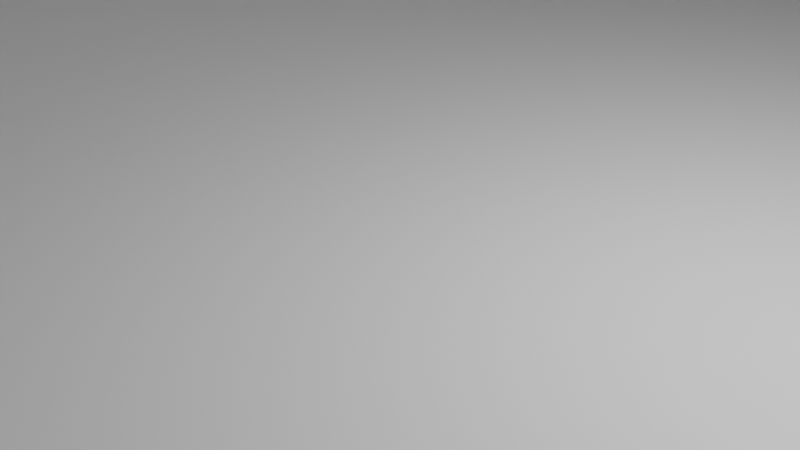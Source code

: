 # Source: house.blend  (saved by Blender 3.3.6; exported with 4.5.12 LTS)
import bpy
from mathutils import Matrix  # noqa: F401  (used for matrix-valued properties, if any)

bpy.ops.wm.read_factory_settings(use_empty=True)
scene = bpy.context.scene
scene.name = 'Scene'

# ---- collections
col_collection = bpy.data.collections.new('Collection'); scene.collection.children.link(col_collection)

# ---- materials (node trees are filled in below, after node groups)
mat_material = bpy.data.materials.new('Material')
mat_material.alpha_threshold = 0.0
mat_material.use_transparent_shadow = False
mat_material.roughness = 0.5
mat_material.line_color = (0.0, 0.0, 0.0, 1.0)

# ---- material node trees
mat_material.use_nodes = True; mat_material.node_tree.nodes.clear()
_N = mat_material.node_tree.nodes; _L = mat_material.node_tree.links
n0 = _N.new('ShaderNodeOutputMaterial'); n0.name = 'Material Output'; n0.location = (300, 300)
n1 = _N.new('ShaderNodeBsdfPrincipled'); n1.name = 'Principled BSDF'; n1.location = (10, 300)
n1.distribution = 'GGX'
n1.subsurface_method = 'RANDOM_WALK_SKIN'
n1.inputs[3].default_value = 1.45
n1.inputs[27].default_value = (0.0, 0.0, 0.0, 1.0)
n1.inputs[28].default_value = 1.0
_L.new(n1.outputs[0], n0.inputs[0])
n0.is_active_output = True

# ---- world
world_world = bpy.data.worlds.new('World'); scene.world = world_world
world_world.use_nodes = True; world_world.node_tree.nodes.clear()
_N = world_world.node_tree.nodes; _L = world_world.node_tree.links
n0 = _N.new('ShaderNodeOutputWorld'); n0.name = 'World Output'; n0.location = (300, 300)
n1 = _N.new('ShaderNodeBackground'); n1.name = 'Background'; n1.location = (10, 300)
n1.inputs[0].default_value = (0.05088, 0.05088, 0.05088, 1.0)
_L.new(n1.outputs[0], n0.inputs[0])
n0.is_active_output = True
world_world.color = (0.05088, 0.05088, 0.05088)
world_world.use_sun_shadow = False
world_world.sun_shadow_jitter_overblur = 0.0

# ---- cameras
cam_camera = bpy.data.cameras.new('Camera')
cam_camera.clip_end = 100.0
cam_camera.ortho_scale = 7.314

# ---- lights
light_light = bpy.data.lights.new('Light', 'POINT')
light_light.transmission_factor = 0.0
light_light.energy = 1000.0
light_light.shadow_soft_size = 0.1
light_light.shadow_maximum_resolution = 0.006
light_light.use_absolute_resolution = True

# ---- meshes
me_cube = bpy.data.meshes.new('Cube')
me_cube.from_pydata([(0.9199, 0.1689, 0.5979), (0.9199, 0.1689, 6.618), (0.9199, 0.3154, 0.5979), (0.9199, 0.3154, 6.618), (0.9191, -0.4042, 1.221), (0.9191, -0.4042, 7.241), (0.9191, -0.1763, 1.221), (0.9191, -0.1763, 7.241), (0.9191, -0.1221, 1.221), (0.9191, -0.1221, 7.241), (0.9191, 0.1058, 1.221), (0.9191, 0.1058, 7.241), (0.9122, 0.01815, 12.46), (0.9122, 0.01815, 16.71), (0.9122, 0.1831, 12.46), (0.9122, 0.1831, 16.71), (0.9122, -0.2125, 12.46), (0.9122, -0.2125, 16.71), (0.9122, -0.04757, 12.46), (0.9122, -0.04757, 16.71), (1.289, 0.5958, 1.599), (1.289, 0.5958, 8.007), (1.289, 0.8477, 1.599), (1.289, 0.8477, 8.007), (1.289, -0.8772, 1.599), (1.289, -0.8772, 8.007), (1.289, -0.6253, 1.599), (1.289, -0.6253, 8.007), (1.0, 1.0, 8.89), (1.0, 1.0, -1.0), (1.0, -1.0, 8.89), (1.0, -1.0, -1.0), (-1.0, 1.0, 8.89), (-1.0, 1.0, -1.0), (-1.0, -1.0, 8.89), (-1.0, -1.0, -1.0), (-1.0, 0.4579, -1.0), (-1.0, -0.5026, -1.0), (1.0, 0.4579, 8.89), (1.0, -0.5026, 8.89), (-1.0, -0.5026, 8.89), (-1.0, 0.4579, 8.89), (1.0, -0.5026, -1.0), (1.0, 0.4579, -1.0), (1.364, -1.0, 8.89), (1.364, -1.0, -1.0), (1.364, -0.5026, 8.89), (1.364, -0.5026, -1.0), (1.367, 1.0, 8.89), (1.367, 1.0, -1.0), (1.367, 0.4579, -1.0), (1.367, 0.4579, 8.89), (1.0, 1.0, 0.0535), (-1.0, -1.0, 0.0535), (1.0, -1.0, 0.0535), (-1.0, 1.0, 0.0535), (1.0, 0.4579, -0.3191), (1.0, -0.5026, -0.3191), (-1.0, -0.5026, 0.0535), (-1.0, 0.4579, 0.0535), (1.364, -1.0, 0.0535), (1.364, -0.5026, 0.0535), (1.367, 1.0, 0.0535), (1.367, 0.4579, 0.0535), (-1.0, -1.0, 0.5979), (1.0, 1.0, 0.5979), (1.0, -1.0, 0.5979), (-1.0, 1.0, 0.5979), (1.0, 0.4579, 0.5979), (1.0, -0.5026, 0.5979), (-1.0, -0.5026, 0.5979), (-1.0, 0.4579, 0.5979), (1.364, -1.0, 0.5979), (1.364, -0.5026, 0.5979), (1.367, 1.0, 0.5979), (1.367, 0.4579, 0.5979), (1.352, -0.5026, -1.0), (1.352, 0.4579, -1.0), (1.352, 0.4579, -0.3191), (1.352, -0.5026, -0.3191), (1.178, 0.4579, 0.5979), (1.178, 0.4579, -0.3191), (1.178, -0.5026, 0.5979), (1.178, -0.5026, -0.3191), (1.0, -0.02233, 17.62), (1.0, -0.02233, 17.62), (-1.0, -0.02233, 17.62), (-1.0, -0.02233, 17.62), (1.0, -0.02233, 17.62), (1.0, -0.02233, 17.62), (-1.0, -0.02233, 17.62), (-1.0, -0.02233, 17.62), (1.0, -0.7513, 14.87), (-1.0, -0.7513, 14.87), (1.0, -0.7513, 14.87), (-1.0, 0.729, 14.87), (-1.0, 0.729, 14.87), (1.0, 0.729, 14.87), (1.0, 0.729, 14.87), (-1.0, -0.7513, 14.87), (1.364, -0.7513, 14.87), (1.364, -0.7513, 14.87), (1.367, 0.729, 14.87), (1.367, 0.729, 14.87), (1.0, 0.4579, 13.28), (1.0, -0.5026, 13.28), (-1.0, -0.5026, 13.28), (-1.0, 0.4579, 13.28), (1.0, -0.02233, 22.01), (1.0, -0.02233, 22.01), (-1.0, -0.02233, 22.01), (-1.0, -0.02233, 22.01), (1.0, -0.04757, 16.71), (1.0, 0.1831, 16.71), (1.0, 0.01815, 16.71), (1.0, -0.2125, 16.71), (1.0, -0.2125, 13.28), (1.0, -0.2125, 12.46), (1.0, 0.1831, 13.28), (1.0, 0.1831, 12.46), (1.0, 0.01815, 13.28), (1.0, 0.01815, 12.46), (1.0, -0.04757, 13.28), (1.0, -0.04757, 12.46), (1.367, 0.5958, 8.007), (1.364, -0.8772, 8.007), (1.367, 0.8477, 8.007), (1.364, -0.6253, 8.007), (1.367, 0.8477, 1.599), (1.364, -0.6253, 1.599), (1.364, -0.8772, 1.599), (1.367, 0.5958, 1.599), (1.0, -0.1763, 7.241), (1.0, -0.4042, 1.221), (1.0, -0.4042, 7.241), (1.0, -0.1763, 1.221), (1.0, 0.1058, 1.221), (1.0, -0.1221, 7.241), (1.0, -0.1221, 1.221), (1.0, 0.1058, 7.241), (1.0, 0.1689, 0.5979), (1.0, 0.1689, 6.618), (1.0, 0.3154, 6.618), (1.0, 0.3154, 0.5979), (1.0, 0.2328, 0.5979), (1.0, 0.1689, 0.5979), (1.009, 0.1689, 0.5979), (1.009, 0.1689, 6.618), (1.009, 0.3154, 6.618), (1.009, 0.3154, 0.5979), (1.009, 0.2328, 0.5979), (1.0, -0.2125, 12.1), (1.0, -0.04757, 12.1), (1.0, 0.1831, 12.09), (1.0, 0.01815, 12.09), (1.0, -1.007, 9.032), (-1.0, -1.007, 9.032), (1.364, -1.007, 9.032), (1.0, -0.7584, 15.01), (-1.0, -0.7584, 15.01), (1.364, -0.7584, 15.01), (-1.0, -0.4954, 9.032), (1.0, -0.4954, 9.032), (1.364, -0.4954, 9.032), (-1.0, -0.7441, 15.01), (1.0, -0.7441, 15.01), (1.364, -0.7441, 15.01), (1.0, -1.016, 8.499), (-1.0, -1.016, 8.499), (1.364, -1.016, 8.499), (-1.0, -1.023, 8.641), (1.0, -1.023, 8.641), (1.364, -1.023, 8.641), (1.364, -0.4863, 8.499), (1.0, -0.4863, 8.499), (1.364, -0.4791, 8.641), (1.0, -0.4791, 8.641), (1.015, 0.7375, 15.05), (1.015, 1.009, 9.076), (-0.9849, 1.009, 9.076), (-0.9849, 0.7375, 15.05), (1.382, 1.009, 9.076), (-0.9849, -0.7427, 15.05), (-0.9849, -0.7427, 15.05), (1.382, 0.7375, 15.05), (-1.0, 0.4476, 9.113), (1.0, 0.4476, 9.113), (1.367, 0.4476, 9.113), (-1.0, 0.7186, 15.09), (1.0, 0.7186, 15.09), (1.367, 0.7186, 15.09), (1.367, 0.4409, 8.514), (1.0, 0.4409, 8.514), (1.367, 0.4306, 8.738), (1.0, 0.4306, 8.738), (1.367, 1.017, 8.514), (1.382, 1.026, 8.7), (-1.0, 1.017, 8.514), (1.0, 1.017, 8.514), (-0.9849, 1.026, 8.7), (1.015, 1.026, 8.7), (1.027, -0.2125, 12.46), (1.027, -0.04757, 12.46), (1.027, 0.01815, 12.46), (1.027, 0.1831, 12.46), (1.027, -0.2125, 12.1), (1.027, -0.04757, 12.1), (1.027, 0.01815, 12.09), (1.027, 0.1831, 12.09), (1.337, -0.5026, 8.89), (1.337, -1.0, 8.89), (1.337, -0.7513, 14.87), (1.337, -0.7513, 14.87), (1.34, 1.0, 8.89), (1.34, 0.4579, 8.89), (1.34, 0.729, 14.87), (1.34, 0.729, 14.87), (-1.0, -0.518, 13.68), (1.0, -0.518, 13.68), (-1.0, -0.0378, 22.41), (1.0, -0.0378, 22.41), (-1.0, 0.4734, 13.68), (1.0, 0.4734, 13.68), (-1.0, -0.006848, 22.41), (1.0, -0.006848, 22.41), (-1.0, 0.4877, 12.73), (1.0, 0.4877, 12.73), (-1.0, 0.5032, 13.14), (1.0, 0.5032, 13.14), (-1.0, -0.5323, 12.73), (1.0, -0.5323, 12.73), (-1.0, -0.5478, 13.14), (1.0, -0.5478, 13.14), (1.0, -0.5026, 11.74), (1.0, 0.4579, 11.74), (-1.0, 0.4579, 11.74), (-1.0, -0.5026, 11.74)], [(84, 85), (88, 89), (90, 91), (91, 88), (0, 145), (182, 183)], [(0, 2, 3, 1), (4, 6, 7, 5), (6, 135, 132, 7), (6, 4, 133, 135), (8, 10, 11, 9), (10, 136, 139, 11), (10, 8, 138, 136), (12, 14, 15, 13), (14, 119, 118, 113, 15), (14, 12, 121, 119), (16, 18, 19, 17), (18, 123, 122, 112, 19), (18, 16, 117, 123), (20, 22, 23, 21), (22, 128, 126, 23), (22, 20, 131, 128), (24, 26, 27, 25), (26, 129, 127, 27), (26, 24, 130, 129), (102, 103, 216, 215), (66, 30, 34, 64), (71, 41, 32, 67), (37, 42, 31, 35), (54, 31, 45, 60), (67, 32, 28, 65), (43, 29, 49, 50), (68, 38, 139, 136, 138, 135, 133, 69, 144, 143), (33, 29, 43, 36), (36, 43, 42, 37), (64, 34, 40, 70), (70, 40, 41, 71), (100, 46, 163, 166), (73, 46, 127, 129, 130, 72), (99, 94, 165, 164), (31, 42, 47, 45), (69, 39, 46, 73), (74, 48, 126, 128, 131, 75), (56, 43, 50, 63), (65, 28, 48, 74), (29, 52, 62, 49), (68, 56, 63, 75), (49, 62, 63, 50), (42, 57, 61, 47), (47, 61, 60, 45), (37, 58, 59, 36), (35, 53, 58, 37), (42, 43, 77, 76), (33, 55, 52, 29), (66, 54, 60, 72), (36, 59, 55, 33), (31, 54, 53, 35), (30, 66, 72, 44), (38, 68, 75, 51), (52, 65, 74, 62), (62, 74, 75, 63), (57, 69, 73, 61), (61, 73, 72, 60), (58, 70, 71, 59), (53, 64, 70, 58), (69, 57, 83, 82), (55, 67, 65, 52), (59, 71, 67, 55), (54, 66, 64, 53), (77, 78, 79, 76), (56, 57, 79, 78), (43, 56, 78, 77), (57, 42, 76, 79), (81, 80, 82, 83), (57, 56, 81, 83), (56, 68, 80, 81), (68, 143, 144, 69, 82, 80), (234, 235, 107, 104), (233, 234, 104, 118, 119, 121, 120, 122, 123, 117, 116, 105), (235, 236, 106, 107), (94, 99, 93, 92), (97, 96, 95, 98), (94, 92, 101, 100), (97, 98, 103, 102), (41, 38, 186, 185), (101, 44, 210, 212), (32, 41, 95, 96), (51, 103, 190, 187), (40, 34, 93, 99), (92, 93, 159, 158), (93, 34, 156, 159), (107, 106, 110, 111), (105, 116, 115, 112, 122, 120, 114, 113, 118, 104, 108, 109), (107, 111, 223, 221), (105, 109, 220, 218), (236, 233, 105, 106), (86, 87, 111, 110), (131, 20, 21, 124), (134, 5, 7, 132), (138, 8, 9, 137), (72, 130, 125, 127, 46, 44), (124, 21, 23, 126), (69, 133, 134, 132, 135, 138, 137, 139, 38, 39), (121, 12, 13, 114, 120), (141, 1, 3, 142), (75, 131, 124, 126, 48, 51), (114, 13, 15, 113), (125, 25, 27, 127), (133, 4, 5, 134), (137, 9, 11, 139), (115, 17, 19, 112), (117, 16, 17, 115, 116), (130, 24, 25, 125), (141, 142, 148, 147), (140, 143, 149, 146), (143, 142, 148, 149), (140, 141, 147, 146), (144, 143, 149, 150), (153, 154, 207, 208), (119, 153, 208, 204), (155, 157, 160, 158), (156, 155, 158, 159), (44, 101, 160, 157), (101, 92, 158, 160), (155, 156, 170, 171), (34, 30, 167, 168), (163, 162, 165, 166), (162, 161, 164, 165), (40, 99, 164, 161), (94, 100, 166, 165), (39, 40, 161, 162), (162, 163, 175, 176), (168, 167, 171, 170), (167, 169, 172, 171), (30, 44, 169, 167), (156, 34, 168, 170), (157, 155, 171, 172), (44, 157, 172, 169), (173, 174, 176, 175), (163, 46, 173, 175), (39, 162, 176, 174), (46, 39, 174, 173), (158, 160, 166, 101, 100, 94, 92, 165), (101, 166, 160), (165, 158, 159, 164), (102, 48, 181, 184), (178, 179, 180, 177), (181, 178, 177, 184), (28, 32, 197, 198), (159, 93, 99, 164), (178, 181, 196, 200), (97, 102, 184, 177), (32, 96, 180, 179), (96, 97, 177, 180), (186, 187, 190, 189), (185, 186, 189, 188), (103, 98, 189, 190), (95, 41, 185, 188), (51, 187, 193, 191), (98, 95, 188, 189), (192, 191, 193, 194), (187, 186, 194, 193), (186, 38, 192, 194), (38, 51, 191, 192), (195, 198, 200, 196), (198, 197, 199, 200), (48, 28, 198, 195), (179, 178, 200, 199), (32, 179, 199, 197), (181, 48, 195, 196), (188, 180, 177, 184, 190, 189), (184, 102, 103, 190), (188, 95, 96, 180), (201, 202, 206, 205), (203, 204, 208, 207), (151, 117, 201, 205), (121, 119, 204, 203), (154, 121, 203, 207), (123, 152, 206, 202), (152, 151, 205, 206), (117, 123, 202, 201), (210, 209, 211, 212), (46, 100, 211, 209), (44, 46, 209, 210), (100, 101, 212, 211), (214, 213, 215, 216), (103, 51, 214, 216), (51, 48, 213, 214), (48, 102, 215, 213), (217, 218, 220, 219), (109, 110, 219, 220), (106, 105, 230, 229), (110, 106, 217, 219), (222, 221, 223, 224), (108, 104, 222, 224), (111, 108, 224, 223), (222, 104, 226, 228), (226, 225, 227, 228), (221, 222, 228, 227), (107, 221, 227, 225), (104, 107, 225, 226), (229, 230, 232, 231), (218, 217, 231, 232), (217, 106, 229, 231), (105, 218, 232, 230), (220, 219, 223, 224), (224, 108, 109, 220), (219, 110, 111, 223), (40, 39, 233, 236), (41, 40, 236, 235), (39, 38, 234, 233), (38, 41, 235, 234)])
_uv = me_cube.uv_layers.new(name='UVMap')
_uv.uv.foreach_set('vector', [0.375, 0.0, 0.375, 0.25, 0.625, 0.25, 0.625, 0.0, 0.375, 0.0, 0.375, 0.25, 0.625, 0.25, 0.625, 0.0, 0.375, 0.25, 0.375, 0.3749, 0.625, 0.3749, 0.625, 0.25, 0.125, 0.5, 0.125, 0.75, 0.2499, 0.75, 0.2499, 0.5, 0.375, 0.0, 0.375, 0.25, 0.625, 0.25, 0.625, 0.0, 0.375, 0.25, 0.375, 0.3749, 0.625, 0.3749, 0.625, 0.25, 0.125, 0.5, 0.125, 0.75, 0.2499, 0.75, 0.2499, 0.5, 0.375, 0.0, 0.375, 0.25, 0.625, 0.25, 0.625, 0.0, 0.375, 0.25, 0.375, 0.3749, 0.4231, 0.3749, 0.625, 0.3749, 0.625, 0.25, 0.125, 0.5, 0.125, 0.75, 0.2499, 0.75, 0.2499, 0.5, 0.375, 0.0, 0.375, 0.25, 0.625, 0.25, 0.625, 0.0, 0.375, 0.25, 0.375, 0.3749, 0.4231, 0.3749, 0.625, 0.3749, 0.625, 0.25, 0.125, 0.5, 0.125, 0.75, 0.2499, 0.75, 0.2499, 0.5, 0.375, 0.0, 0.375, 0.25, 0.625, 0.25, 0.625, 0.0, 0.375, 0.25, 0.375, 0.3633, 0.625, 0.3633, 0.625, 0.25, 0.125, 0.5, 0.125, 0.75, 0.2383, 0.75, 0.2383, 0.5, 0.375, 0.0, 0.375, 0.25, 0.625, 0.25, 0.625, 0.0, 0.375, 0.25, 0.375, 0.3591, 0.625, 0.3591, 0.625, 0.25, 0.125, 0.5, 0.125, 0.75, 0.2341, 0.75, 0.2341, 0.5, 0.625, 0.5, 0.625, 0.5833, 0.625, 0.5833, 0.625, 0.5, 0.4154, 0.75, 0.625, 0.75, 0.625, 1.0, 0.4154, 1.0, 0.4154, 0.1667, 0.625, 0.1667, 0.625, 0.25, 0.4154, 0.25, 0.125, 0.6901, 0.375, 0.6901, 0.375, 0.75, 0.125, 0.75, 0.4016, 0.75, 0.375, 0.75, 0.375, 0.75, 0.4016, 0.75, 0.4154, 0.25, 0.625, 0.25, 0.625, 0.5, 0.4154, 0.5, 0.375, 0.5833, 0.375, 0.5, 0.375, 0.5, 0.375, 0.5833, 0.4154, 0.5833, 0.625, 0.5833, 0.5833, 0.6225, 0.4311, 0.6225, 0.4311, 0.6478, 0.4311, 0.6538, 0.4311, 0.6791, 0.4154, 0.6901, 0.4154, 0.6084, 0.4154, 0.5992, 0.125, 0.5, 0.375, 0.5, 0.375, 0.5833, 0.125, 0.5833, 0.125, 0.5833, 0.375, 0.5833, 0.375, 0.6901, 0.125, 0.6901, 0.4154, 0.0, 0.625, 0.0, 0.625, 0.05993, 0.4154, 0.05993, 0.4154, 0.05993, 0.625, 0.05993, 0.625, 0.1667, 0.4154, 0.1667, 0.625, 0.6901, 0.625, 0.6901, 0.625, 0.6901, 0.625, 0.6901, 0.4154, 0.6901, 0.625, 0.6901, 0.6027, 0.7049, 0.4407, 0.7049, 0.4407, 0.7352, 0.4154, 0.75, 0.875, 0.6901, 0.625, 0.6901, 0.625, 0.6901, 0.875, 0.6901, 0.375, 0.75, 0.375, 0.6901, 0.375, 0.6901, 0.375, 0.75, 0.4154, 0.6901, 0.625, 0.6901, 0.625, 0.6901, 0.4154, 0.6901, 0.4154, 0.5, 0.625, 0.5, 0.6027, 0.5234, 0.4407, 0.5234, 0.4407, 0.5621, 0.4154, 0.5833, 0.3922, 0.5833, 0.375, 0.5833, 0.375, 0.5833, 0.4016, 0.5833, 0.4154, 0.5, 0.625, 0.5, 0.625, 0.5, 0.4154, 0.5, 0.375, 0.5, 0.4016, 0.5, 0.4016, 0.5, 0.375, 0.5, 0.4154, 0.5833, 0.3922, 0.5833, 0.4016, 0.5833, 0.4154, 0.5833, 0.375, 0.5, 0.4016, 0.5, 0.4016, 0.5833, 0.375, 0.5833, 0.375, 0.6901, 0.3922, 0.6901, 0.4016, 0.6901, 0.375, 0.6901, 0.375, 0.6901, 0.4016, 0.6901, 0.4016, 0.75, 0.375, 0.75, 0.375, 0.05993, 0.4016, 0.05993, 0.4016, 0.1667, 0.375, 0.1667, 0.375, 0.0, 0.4016, 0.0, 0.4016, 0.05993, 0.375, 0.05993, 0.375, 0.6901, 0.375, 0.5833, 0.375, 0.5833, 0.375, 0.6901, 0.375, 0.25, 0.4016, 0.25, 0.4016, 0.5, 0.375, 0.5, 0.4154, 0.75, 0.4016, 0.75, 0.4016, 0.75, 0.4154, 0.75, 0.375, 0.1667, 0.4016, 0.1667, 0.4016, 0.25, 0.375, 0.25, 0.375, 0.75, 0.4016, 0.75, 0.4016, 1.0, 0.375, 1.0, 0.625, 0.75, 0.4154, 0.75, 0.4154, 0.75, 0.625, 0.75, 0.625, 0.5833, 0.4154, 0.5833, 0.4154, 0.5833, 0.625, 0.5833, 0.4016, 0.5, 0.4154, 0.5, 0.4154, 0.5, 0.4016, 0.5, 0.4016, 0.5, 0.4154, 0.5, 0.4154, 0.5833, 0.4016, 0.5833, 0.3922, 0.6901, 0.4154, 0.6901, 0.4154, 0.6901, 0.4016, 0.6901, 0.4016, 0.6901, 0.4154, 0.6901, 0.4154, 0.75, 0.4016, 0.75, 0.4016, 0.05993, 0.4154, 0.05993, 0.4154, 0.1667, 0.4016, 0.1667, 0.4016, 0.0, 0.4154, 0.0, 0.4154, 0.05993, 0.4016, 0.05993, 0.4154, 0.6901, 0.3922, 0.6901, 0.3922, 0.6901, 0.4154, 0.6901, 0.4016, 0.25, 0.4154, 0.25, 0.4154, 0.5, 0.4016, 0.5, 0.4016, 0.1667, 0.4154, 0.1667, 0.4154, 0.25, 0.4016, 0.25, 0.4016, 0.75, 0.4154, 0.75, 0.4154, 1.0, 0.4016, 1.0, 0.375, 0.5833, 0.3922, 0.5833, 0.3922, 0.6901, 0.375, 0.6901, 0.3922, 0.5833, 0.3922, 0.6901, 0.3922, 0.6901, 0.3922, 0.5833, 0.375, 0.5833, 0.3922, 0.5833, 0.3922, 0.5833, 0.375, 0.5833, 0.3922, 0.6901, 0.375, 0.6901, 0.375, 0.6901, 0.3922, 0.6901, 0.3922, 0.5833, 0.4154, 0.5833, 0.4154, 0.6901, 0.3922, 0.6901, 0.3922, 0.6901, 0.3922, 0.5833, 0.3922, 0.5833, 0.3922, 0.6901, 0.3922, 0.5833, 0.4154, 0.5833, 0.4154, 0.5833, 0.3922, 0.5833, 0.4154, 0.5833, 0.4154, 0.5992, 0.4154, 0.6084, 0.4154, 0.6901, 0.4154, 0.6901, 0.4154, 0.5833, 0.625, 0.5833, 0.875, 0.5833, 0.875, 0.5833, 0.625, 0.5833, 0.625, 0.6901, 0.625, 0.5833, 0.625, 0.5833, 0.625, 0.6139, 0.625, 0.6139, 0.625, 0.6322, 0.625, 0.6322, 0.625, 0.6395, 0.625, 0.6395, 0.625, 0.6578, 0.625, 0.6578, 0.625, 0.6901, 0.625, 0.1667, 0.625, 0.05993, 0.625, 0.05993, 0.625, 0.1667, 0.625, 0.6901, 0.875, 0.6901, 0.875, 0.75, 0.625, 0.75, 0.625, 0.5, 0.875, 0.5, 0.875, 0.5833, 0.625, 0.5833, 0.625, 0.6901, 0.625, 0.75, 0.625, 0.75, 0.625, 0.6901, 0.625, 0.5, 0.625, 0.5833, 0.625, 0.5833, 0.625, 0.5, 0.875, 0.5833, 0.625, 0.5833, 0.625, 0.5833, 0.875, 0.5833, 0.625, 0.75, 0.625, 0.75, 0.625, 0.75, 0.625, 0.75, 0.625, 0.25, 0.625, 0.1667, 0.625, 0.1667, 0.625, 0.25, 0.625, 0.5833, 0.625, 0.5833, 0.625, 0.5833, 0.625, 0.5833, 0.625, 0.05993, 0.625, 0.0, 0.625, 0.0, 0.625, 0.05993, 0.625, 0.75, 0.875, 0.75, 0.625, 0.0, 0.625, 0.75, 0.625, 0.0, 0.625, 0.0, 0.625, 0.0, 0.625, 0.0, 0.625, 0.1667, 0.625, 0.05993, 0.625, 0.05993, 0.625, 0.1667, 0.625, 0.6901, 0.625, 0.6578, 0.625, 0.6715, 0.625, 0.6413, 0.625, 0.6395, 0.625, 0.6322, 0.625, 0.6293, 0.625, 0.5991, 0.625, 0.6139, 0.625, 0.5833, 0.625, 0.5833, 0.625, 0.6901, 0.625, 0.1667, 0.625, 0.1667, 0.625, 0.1667, 0.625, 0.1667, 0.625, 0.6901, 0.625, 0.6901, 0.625, 0.6901, 0.625, 0.6901, 0.875, 0.6901, 0.625, 0.6901, 0.625, 0.6901, 0.875, 0.6901, 0.0, 0.0, 0.0, 0.0, 0.0, 0.0, 0.0, 0.0, 0.375, 0.8867, 0.375, 1.0, 0.625, 1.0, 0.625, 0.8867, 0.7501, 0.75, 0.875, 0.75, 0.875, 0.5, 0.7501, 0.5, 0.375, 0.8751, 0.375, 1.0, 0.625, 1.0, 0.625, 0.8751, 0.4154, 0.75, 0.4407, 0.7352, 0.6027, 0.7352, 0.6027, 0.7049, 0.625, 0.6901, 0.625, 0.75, 0.7617, 0.75, 0.875, 0.75, 0.875, 0.5, 0.7617, 0.5, 0.4154, 0.6901, 0.4311, 0.6791, 0.5833, 0.6791, 0.5833, 0.6538, 0.4311, 0.6538, 0.4311, 0.6478, 0.5833, 0.6478, 0.5833, 0.6225, 0.625, 0.5833, 0.625, 0.6901, 0.375, 0.8751, 0.375, 1.0, 0.625, 1.0, 0.625, 0.8751, 0.4231, 0.8751, 0.766, 0.75, 0.875, 0.75, 0.875, 0.5, 0.766, 0.5, 0.4154, 0.5833, 0.4407, 0.5621, 0.6027, 0.5621, 0.6027, 0.5234, 0.625, 0.5, 0.625, 0.5833, 0.7501, 0.75, 0.875, 0.75, 0.875, 0.5, 0.7501, 0.5, 0.7659, 0.75, 0.875, 0.75, 0.875, 0.5, 0.7659, 0.5, 0.375, 0.8751, 0.375, 1.0, 0.625, 1.0, 0.625, 0.8751, 0.7501, 0.75, 0.875, 0.75, 0.875, 0.5, 0.7501, 0.5, 0.7501, 0.75, 0.875, 0.75, 0.875, 0.5, 0.7501, 0.5, 0.375, 0.8751, 0.375, 1.0, 0.625, 1.0, 0.625, 0.8751, 0.4231, 0.8751, 0.375, 0.8909, 0.375, 1.0, 0.625, 1.0, 0.625, 0.8909, 0.766, 0.75, 0.766, 0.5, 0.766, 0.5, 0.766, 0.75, 0.0, 0.0, 0.0, 0.0, 0.0, 0.0, 0.0, 0.0, 0.0, 0.0, 0.0, 0.0, 0.0, 0.0, 0.0, 0.0, 0.0, 0.0, 0.0, 0.0, 0.0, 0.0, 0.0, 0.0, 0.4154, 0.6084, 0.4154, 0.5992, 0.4154, 0.5992, 0.4154, 0.6084, 0.0, 0.0, 0.0, 0.0, 0.0, 0.0, 0.0, 0.0, 0.0, 0.0, 0.0, 0.0, 0.0, 0.0, 0.0, 0.0, 0.625, 0.75, 0.625, 0.75, 0.625, 0.75, 0.625, 0.75, 0.625, 1.0, 0.625, 0.75, 0.625, 0.75, 0.625, 1.0, 0.625, 0.75, 0.625, 0.75, 0.625, 0.75, 0.625, 0.75, 0.625, 0.75, 0.625, 0.75, 0.625, 0.75, 0.625, 0.75, 0.625, 0.75, 0.625, 1.0, 0.625, 1.0, 0.625, 0.75, 0.625, 1.0, 0.625, 0.75, 0.625, 0.75, 0.625, 1.0, 0.625, 0.6901, 0.625, 0.6901, 0.625, 0.6901, 0.625, 0.6901, 0.625, 0.6901, 0.875, 0.6901, 0.875, 0.6901, 0.625, 0.6901, 0.625, 0.05993, 0.625, 0.05993, 0.625, 0.05993, 0.625, 0.05993, 0.625, 0.6901, 0.625, 0.6901, 0.625, 0.6901, 0.625, 0.6901, 0.625, 0.6901, 0.875, 0.6901, 0.875, 0.6901, 0.625, 0.6901, 0.625, 0.6901, 0.625, 0.6901, 0.625, 0.6901, 0.625, 0.6901, 0.625, 1.0, 0.625, 0.75, 0.625, 0.75, 0.625, 1.0, 0.625, 0.75, 0.625, 0.75, 0.625, 0.75, 0.625, 0.75, 0.625, 0.75, 0.625, 0.75, 0.625, 0.75, 0.625, 0.75, 0.625, 0.0, 0.625, 0.0, 0.625, 0.0, 0.625, 0.0, 0.625, 0.75, 0.625, 0.75, 0.625, 0.75, 0.625, 0.75, 0.625, 0.75, 0.625, 0.75, 0.625, 0.75, 0.625, 0.75, 0.625, 0.6901, 0.625, 0.6901, 0.625, 0.6901, 0.625, 0.6901, 0.625, 0.6901, 0.625, 0.6901, 0.625, 0.6901, 0.625, 0.6901, 0.625, 0.6901, 0.625, 0.6901, 0.625, 0.6901, 0.625, 0.6901, 0.625, 0.6901, 0.625, 0.6901, 0.625, 0.6901, 0.625, 0.6901, 0.625, 0.75, 0.625, 0.75, 0.0, 0.0, 0.625, 0.75, 0.625, 0.6901, 0.625, 0.6901, 0.625, 0.75, 0.0, 0.0, 0.0, 0.0, 0.0, 0.0, 0.0, 0.0, 0.0, 0.0, 0.0, 0.0, 0.0, 0.0, 0.0, 0.0, 0.625, 0.5, 0.625, 0.5, 0.625, 0.5, 0.625, 0.5, 0.625, 0.5, 0.625, 0.25, 0.625, 0.25, 0.625, 0.5, 0.625, 0.5, 0.625, 0.5, 0.625, 0.5, 0.625, 0.5, 0.625, 0.5, 0.625, 0.25, 0.625, 0.25, 0.625, 0.5, 0.0, 0.0, 0.0, 0.0, 0.0, 0.0, 0.0, 0.0, 0.625, 0.5, 0.625, 0.5, 0.625, 0.5, 0.625, 0.5, 0.625, 0.5, 0.625, 0.5, 0.625, 0.5, 0.625, 0.5, 0.625, 0.25, 0.625, 0.25, 0.625, 0.25, 0.625, 0.25, 0.875, 0.5, 0.625, 0.5, 0.625, 0.5, 0.875, 0.5, 0.625, 0.5833, 0.625, 0.5833, 0.625, 0.5833, 0.625, 0.5833, 0.875, 0.5833, 0.625, 0.5833, 0.625, 0.5833, 0.875, 0.5833, 0.625, 0.5833, 0.625, 0.5833, 0.625, 0.5833, 0.625, 0.5833, 0.625, 0.1667, 0.625, 0.1667, 0.625, 0.1667, 0.625, 0.1667, 0.625, 0.5833, 0.625, 0.5833, 0.625, 0.5833, 0.625, 0.5833, 0.625, 0.5833, 0.875, 0.5833, 0.875, 0.5833, 0.625, 0.5833, 0.625, 0.5833, 0.625, 0.5833, 0.625, 0.5833, 0.625, 0.5833, 0.625, 0.5833, 0.625, 0.5833, 0.625, 0.5833, 0.625, 0.5833, 0.625, 0.5833, 0.625, 0.5833, 0.625, 0.5833, 0.625, 0.5833, 0.625, 0.5833, 0.625, 0.5833, 0.625, 0.5833, 0.625, 0.5833, 0.625, 0.5, 0.625, 0.5, 0.625, 0.5, 0.625, 0.5, 0.625, 0.5, 0.625, 0.25, 0.625, 0.25, 0.625, 0.5, 0.625, 0.5, 0.625, 0.5, 0.625, 0.5, 0.625, 0.5, 0.625, 0.25, 0.625, 0.5, 0.625, 0.5, 0.625, 0.25, 0.625, 0.25, 0.625, 0.25, 0.625, 0.25, 0.625, 0.25, 0.625, 0.5, 0.625, 0.5, 0.625, 0.5, 0.625, 0.5, 0.0, 0.0, 0.0, 0.0, 0.0, 0.0, 0.0, 0.0, 0.0, 0.0, 0.0, 0.0, 0.0, 0.0, 0.0, 0.0, 0.0, 0.0, 0.0, 0.0, 0.0, 0.0, 0.0, 0.0, 0.0, 0.0, 0.0, 0.0, 0.2499, 0.75, 0.2499, 0.5, 0.2499, 0.5, 0.2499, 0.75, 0.2499, 0.75, 0.2499, 0.5, 0.2499, 0.5, 0.2499, 0.75, 0.0, 0.0, 0.0, 0.0, 0.0, 0.0, 0.0, 0.0, 0.625, 0.6322, 0.625, 0.6139, 0.625, 0.6139, 0.625, 0.6322, 0.0, 0.0, 0.0, 0.0, 0.0, 0.0, 0.0, 0.0, 0.0, 0.0, 0.0, 0.0, 0.0, 0.0, 0.0, 0.0, 0.0, 0.0, 0.0, 0.0, 0.0, 0.0, 0.0, 0.0, 0.625, 0.6578, 0.625, 0.6395, 0.625, 0.6395, 0.625, 0.6578, 0.625, 0.75, 0.625, 0.6901, 0.625, 0.6901, 0.625, 0.75, 0.625, 0.6901, 0.625, 0.6901, 0.625, 0.6901, 0.625, 0.6901, 0.625, 0.75, 0.625, 0.6901, 0.625, 0.6901, 0.625, 0.75, 0.625, 0.6901, 0.625, 0.75, 0.625, 0.75, 0.625, 0.6901, 0.625, 0.5833, 0.625, 0.5, 0.625, 0.5, 0.625, 0.5833, 0.625, 0.5833, 0.625, 0.5833, 0.625, 0.5833, 0.625, 0.5833, 0.625, 0.5833, 0.625, 0.5, 0.625, 0.5, 0.625, 0.5833, 0.625, 0.5, 0.625, 0.5, 0.625, 0.5, 0.625, 0.5, 0.875, 0.6901, 0.625, 0.6901, 0.625, 0.6901, 0.875, 0.6901, 0.0, 0.0, 0.0, 0.0, 0.0, 0.0, 0.0, 0.0, 0.875, 0.6901, 0.625, 0.6901, 0.625, 0.6901, 0.875, 0.6901, 0.625, 0.05993, 0.625, 0.05993, 0.625, 0.05993, 0.625, 0.05993, 0.625, 0.5833, 0.875, 0.5833, 0.875, 0.5833, 0.625, 0.5833, 0.625, 0.5833, 0.625, 0.5833, 0.625, 0.5833, 0.625, 0.5833, 0.0, 0.0, 0.0, 0.0, 0.0, 0.0, 0.0, 0.0, 0.625, 0.5833, 0.625, 0.5833, 0.625, 0.5833, 0.625, 0.5833, 0.625, 0.5833, 0.875, 0.5833, 0.875, 0.5833, 0.625, 0.5833, 0.875, 0.5833, 0.625, 0.5833, 0.625, 0.5833, 0.875, 0.5833, 0.625, 0.1667, 0.625, 0.1667, 0.625, 0.1667, 0.625, 0.1667, 0.625, 0.5833, 0.875, 0.5833, 0.875, 0.5833, 0.625, 0.5833, 0.875, 0.6901, 0.625, 0.6901, 0.625, 0.6901, 0.875, 0.6901, 0.625, 0.6901, 0.875, 0.6901, 0.875, 0.6901, 0.625, 0.6901, 0.625, 0.05993, 0.625, 0.05993, 0.625, 0.05993, 0.625, 0.05993, 0.625, 0.6901, 0.625, 0.6901, 0.625, 0.6901, 0.625, 0.6901, 0.625, 0.6901, 0.875, 0.6901, 0.875, 0.5833, 0.625, 0.5833, 0.0, 0.0, 0.0, 0.0, 0.0, 0.0, 0.0, 0.0, 0.0, 0.0, 0.0, 0.0, 0.0, 0.0, 0.0, 0.0, 0.875, 0.6901, 0.625, 0.6901, 0.625, 0.6901, 0.875, 0.6901, 0.625, 0.1667, 0.625, 0.05993, 0.625, 0.05993, 0.625, 0.1667, 0.625, 0.6901, 0.625, 0.5833, 0.625, 0.5833, 0.625, 0.6901, 0.625, 0.5833, 0.875, 0.5833, 0.875, 0.5833, 0.625, 0.5833])
me_cube.materials.append(mat_material)
me_cube.use_mirror_vertex_groups = False
me_cube.update()
me_cube_001 = bpy.data.meshes.new('Cube.001')
me_cube_001.from_pydata([(-1.0, -1.0, -1.0), (-1.0, -1.0, 1.0), (-1.0, 1.0, -1.0), (-1.0, 1.0, 1.0), (1.0, -1.0, -1.0), (1.0, -1.0, 1.0), (1.0, 1.0, -1.0), (1.0, 1.0, 1.0), (-1.008, -8.824, -0.793), (-1.008, -8.824, 1.207), (-1.008, -5.712, -0.793), (-1.008, -5.712, 1.207), (0.7532, -8.824, -0.793), (0.7532, -8.824, 1.207), (0.7532, -5.712, -0.793), (0.7532, -5.712, 1.207), (-1.008, -4.973, -0.793), (-1.008, -4.973, 1.207), (-1.008, -1.861, -0.793), (-1.008, -1.861, 1.207), (0.7532, -4.973, -0.793), (0.7532, -4.973, 1.207), (0.7532, -1.861, -0.793), (0.7532, -1.861, 1.207), (-1.084, -3.058, 2.94), (-1.084, -3.058, 4.354), (-1.084, -0.8067, 2.94), (-1.084, -0.8067, 4.354), (0.8291, -3.058, 2.94), (0.8291, -3.058, 4.354), (0.8291, -0.8067, 2.94), (0.8291, -0.8067, 4.354), (-1.084, -6.207, 2.94), (-1.084, -6.207, 4.354), (-1.084, -3.955, 2.94), (-1.084, -3.955, 4.354), (0.8291, -6.207, 2.94), (0.8291, -6.207, 4.354), (0.8291, -3.955, 2.94), (0.8291, -3.955, 4.354), (3.016, 4.828, -0.6673), (3.016, 4.828, 1.461), (3.016, 8.267, -0.6673), (3.016, 8.267, 1.461), (4.89, 4.828, -0.6673), (4.89, 4.828, 1.461), (4.89, 8.267, -0.6673), (4.89, 8.267, 1.461), (3.016, -15.28, -0.6673), (3.016, -15.28, 1.461), (3.016, -11.84, -0.6673), (3.016, -11.84, 1.461), (4.89, -15.28, -0.6673), (4.89, -15.28, 1.461), (4.89, -11.84, -0.6673), (4.89, -11.84, 1.461)], [], [(0, 1, 3, 2), (2, 3, 7, 6), (6, 7, 5, 4), (4, 5, 1, 0), (2, 6, 4, 0), (7, 3, 1, 5), (8, 9, 11, 10), (10, 11, 15, 14), (14, 15, 13, 12), (12, 13, 9, 8), (10, 14, 12, 8), (15, 11, 9, 13), (16, 17, 19, 18), (18, 19, 23, 22), (22, 23, 21, 20), (20, 21, 17, 16), (18, 22, 20, 16), (23, 19, 17, 21), (24, 25, 27, 26), (26, 27, 31, 30), (30, 31, 29, 28), (28, 29, 25, 24), (26, 30, 28, 24), (31, 27, 25, 29), (32, 33, 35, 34), (34, 35, 39, 38), (38, 39, 37, 36), (36, 37, 33, 32), (34, 38, 36, 32), (39, 35, 33, 37), (40, 41, 43, 42), (42, 43, 47, 46), (46, 47, 45, 44), (44, 45, 41, 40), (42, 46, 44, 40), (47, 43, 41, 45), (48, 49, 51, 50), (50, 51, 55, 54), (54, 55, 53, 52), (52, 53, 49, 48), (50, 54, 52, 48), (55, 51, 49, 53)])
_uv = me_cube_001.uv_layers.new(name='UVMap')
_uv.uv.foreach_set('vector', [0.375, 0.0, 0.625, 0.0, 0.625, 0.25, 0.375, 0.25, 0.375, 0.25, 0.625, 0.25, 0.625, 0.5, 0.375, 0.5, 0.375, 0.5, 0.625, 0.5, 0.625, 0.75, 0.375, 0.75, 0.375, 0.75, 0.625, 0.75, 0.625, 1.0, 0.375, 1.0, 0.125, 0.5, 0.375, 0.5, 0.375, 0.75, 0.125, 0.75, 0.625, 0.5, 0.875, 0.5, 0.875, 0.75, 0.625, 0.75, 0.375, 0.0, 0.625, 0.0, 0.625, 0.25, 0.375, 0.25, 0.375, 0.25, 0.625, 0.25, 0.625, 0.5, 0.375, 0.5, 0.375, 0.5, 0.625, 0.5, 0.625, 0.75, 0.375, 0.75, 0.375, 0.75, 0.625, 0.75, 0.625, 1.0, 0.375, 1.0, 0.125, 0.5, 0.375, 0.5, 0.375, 0.75, 0.125, 0.75, 0.625, 0.5, 0.875, 0.5, 0.875, 0.75, 0.625, 0.75, 0.375, 0.0, 0.625, 0.0, 0.625, 0.25, 0.375, 0.25, 0.375, 0.25, 0.625, 0.25, 0.625, 0.5, 0.375, 0.5, 0.375, 0.5, 0.625, 0.5, 0.625, 0.75, 0.375, 0.75, 0.375, 0.75, 0.625, 0.75, 0.625, 1.0, 0.375, 1.0, 0.125, 0.5, 0.375, 0.5, 0.375, 0.75, 0.125, 0.75, 0.625, 0.5, 0.875, 0.5, 0.875, 0.75, 0.625, 0.75, 0.375, 0.0, 0.625, 0.0, 0.625, 0.25, 0.375, 0.25, 0.375, 0.25, 0.625, 0.25, 0.625, 0.5, 0.375, 0.5, 0.375, 0.5, 0.625, 0.5, 0.625, 0.75, 0.375, 0.75, 0.375, 0.75, 0.625, 0.75, 0.625, 1.0, 0.375, 1.0, 0.125, 0.5, 0.375, 0.5, 0.375, 0.75, 0.125, 0.75, 0.625, 0.5, 0.875, 0.5, 0.875, 0.75, 0.625, 0.75, 0.375, 0.0, 0.625, 0.0, 0.625, 0.25, 0.375, 0.25, 0.375, 0.25, 0.625, 0.25, 0.625, 0.5, 0.375, 0.5, 0.375, 0.5, 0.625, 0.5, 0.625, 0.75, 0.375, 0.75, 0.375, 0.75, 0.625, 0.75, 0.625, 1.0, 0.375, 1.0, 0.125, 0.5, 0.375, 0.5, 0.375, 0.75, 0.125, 0.75, 0.625, 0.5, 0.875, 0.5, 0.875, 0.75, 0.625, 0.75, 0.375, 0.0, 0.625, 0.0, 0.625, 0.25, 0.375, 0.25, 0.375, 0.25, 0.625, 0.25, 0.625, 0.5, 0.375, 0.5, 0.375, 0.5, 0.625, 0.5, 0.625, 0.75, 0.375, 0.75, 0.375, 0.75, 0.625, 0.75, 0.625, 1.0, 0.375, 1.0, 0.125, 0.5, 0.375, 0.5, 0.375, 0.75, 0.125, 0.75, 0.625, 0.5, 0.875, 0.5, 0.875, 0.75, 0.625, 0.75, 0.375, 0.0, 0.625, 0.0, 0.625, 0.25, 0.375, 0.25, 0.375, 0.25, 0.625, 0.25, 0.625, 0.5, 0.375, 0.5, 0.375, 0.5, 0.625, 0.5, 0.625, 0.75, 0.375, 0.75, 0.375, 0.75, 0.625, 0.75, 0.625, 1.0, 0.375, 1.0, 0.125, 0.5, 0.375, 0.5, 0.375, 0.75, 0.125, 0.75, 0.625, 0.5, 0.875, 0.5, 0.875, 0.75, 0.625, 0.75])
me_cube_001.update()

# ---- objects
ob_cube = bpy.data.objects.new('Cube', me_cube)
ob_light = bpy.data.objects.new('Light', light_light)
ob_camera = bpy.data.objects.new('Camera', cam_camera)
ob_cube_001 = bpy.data.objects.new('Cube.001', me_cube_001)

# ---- transforms, parenting, visibility, modifiers, constraints
ob_cube.location = (-1.012e-17, -0.00424, 1.001)
ob_cube.scale = (11.0, 20.66, 0.9452)
ob_cube.lock_rotations_4d = False
ob_cube.empty_display_type = 'ARROWS'
ob_cube.lineart.crease_threshold = 0.0
ob_light.location = (4.076, 1.005, 5.904)
ob_light.rotation_euler = (0.6503, 0.05522, 1.866)
ob_light.lock_rotations_4d = False
ob_light.empty_display_type = 'ARROWS'
ob_light.color = (0.0, 0.0, 0.0, 0.0)
ob_light.lineart.crease_threshold = 0.0
ob_camera.location = (7.359, -6.926, 4.958)
ob_camera.rotation_euler = (1.109, 0.0, 0.8149)
ob_camera.lock_rotations_4d = False
ob_camera.empty_display_type = 'ARROWS'
ob_camera.color = (0.0, 0.0, 0.0, 0.0)
ob_camera.display_type = 'WIRE'
ob_camera.lineart.crease_threshold = 0.0
ob_cube_001.location = (11.13, 4.998, 4.411)
ob_cube_001.scale = (1.011, 1.513, 2.845)

# ---- collection membership
col_collection.objects.link(ob_cube)
col_collection.objects.link(ob_light)
col_collection.objects.link(ob_camera)
col_collection.objects.link(ob_cube_001)

# ---- scene / render settings (as saved in the file)
scene.camera = ob_camera
scene.frame_start = 1; scene.frame_end = 250; scene.frame_set(1)
scene.render.engine = 'BLENDER_EEVEE_NEXT'
scene.cycles.sampling_pattern = 'TABULATED_SOBOL'
scene.cycles.use_light_tree = False
scene.view_settings.view_transform = 'Filmic'
bpy.context.view_layer.update()
